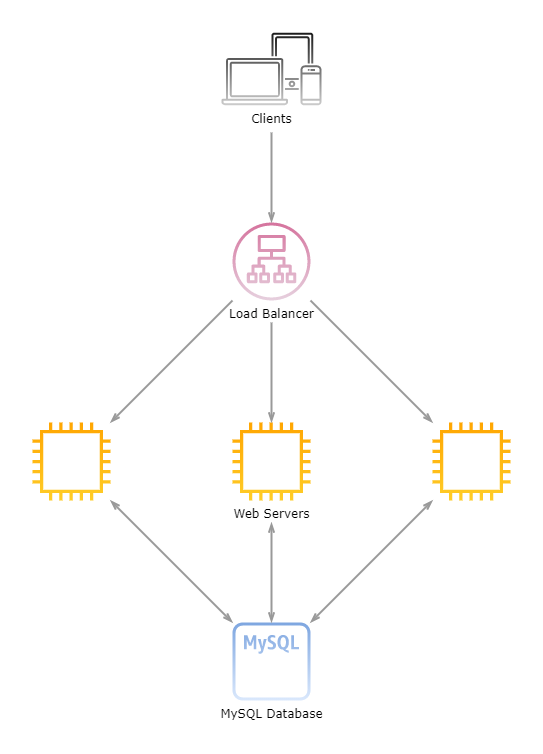

The diagram above was exported from draw.io. Its source (the exported page's mxGraphModel, read from the mxfile embedded in the PNG):
<mxGraphModel dx="1422" dy="724" grid="1" gridSize="10" guides="1" tooltips="1" connect="1" arrows="1" fold="1" page="1" pageScale="1" pageWidth="1169" pageHeight="827" math="0" shadow="0">
  <root>
    <mxCell id="0" />
    <mxCell id="1" parent="0" />
    <mxCell id="irAfa23luCG698DySwAS-3" value="Clients" style="outlineConnect=0;strokeColor=#666666;dashed=0;verticalLabelPosition=bottom;verticalAlign=top;align=center;html=1;fontSize=12;fontStyle=0;aspect=fixed;shape=mxgraph.aws4.illustration_devices;pointerEvents=1;fontFamily=Verdana;gradientDirection=north;gradientColor=#1A1A1A;fillColor=#CCCCCC;" vertex="1" parent="1">
      <mxGeometry x="549" y="50" width="100" height="73" as="geometry" />
    </mxCell>
    <mxCell id="irAfa23luCG698DySwAS-5" value="Load Balancer" style="outlineConnect=0;gradientColor=#d5739d;fillColor=#e6d0de;strokeColor=#996185;dashed=0;verticalLabelPosition=bottom;verticalAlign=top;align=center;html=1;fontSize=12;fontStyle=0;aspect=fixed;pointerEvents=1;shape=mxgraph.aws4.application_load_balancer;gradientDirection=north;fontFamily=Verdana;" vertex="1" parent="1">
      <mxGeometry x="560" y="240" width="78" height="78" as="geometry" />
    </mxCell>
    <mxCell id="irAfa23luCG698DySwAS-7" value="MySQL Database" style="outlineConnect=0;gradientColor=#7ea6e0;fillColor=#dae8fc;strokeColor=#6c8ebf;dashed=0;verticalLabelPosition=bottom;verticalAlign=top;align=center;html=1;fontSize=12;fontStyle=0;aspect=fixed;pointerEvents=1;shape=mxgraph.aws4.rds_mysql_instance_alt;fontFamily=Verdana;gradientDirection=north;" vertex="1" parent="1">
      <mxGeometry x="560" y="640" width="78" height="78" as="geometry" />
    </mxCell>
    <mxCell id="irAfa23luCG698DySwAS-8" value="" style="edgeStyle=orthogonalEdgeStyle;html=1;endArrow=openThin;elbow=vertical;startArrow=none;endFill=0;rounded=0;fontFamily=Verdana;fontColor=#333333;strokeWidth=2;fillColor=#d0cee2;strokeColor=#999999;" edge="1" parent="1" target="irAfa23luCG698DySwAS-5">
      <mxGeometry width="100" relative="1" as="geometry">
        <mxPoint x="599" y="150" as="sourcePoint" />
        <mxPoint x="590" y="220" as="targetPoint" />
      </mxGeometry>
    </mxCell>
    <mxCell id="irAfa23luCG698DySwAS-9" value="Web Servers" style="outlineConnect=0;gradientColor=#ffa500;fillColor=#ffcd28;strokeColor=#d79b00;dashed=0;verticalLabelPosition=bottom;verticalAlign=top;align=center;html=1;fontSize=12;fontStyle=0;aspect=fixed;pointerEvents=1;shape=mxgraph.aws4.instance2;gradientDirection=north;fontFamily=Verdana;" vertex="1" parent="1">
      <mxGeometry x="560" y="440" width="78" height="78" as="geometry" />
    </mxCell>
    <mxCell id="irAfa23luCG698DySwAS-10" value="" style="outlineConnect=0;gradientColor=#ffa500;fillColor=#ffcd28;strokeColor=#d79b00;dashed=0;verticalLabelPosition=bottom;verticalAlign=top;align=center;html=1;fontSize=12;fontStyle=0;aspect=fixed;pointerEvents=1;shape=mxgraph.aws4.instance2;gradientDirection=north;fontFamily=Verdana;" vertex="1" parent="1">
      <mxGeometry x="760" y="440" width="78" height="78" as="geometry" />
    </mxCell>
    <mxCell id="irAfa23luCG698DySwAS-11" value="" style="outlineConnect=0;gradientColor=#ffa500;fillColor=#ffcd28;strokeColor=#d79b00;dashed=0;verticalLabelPosition=bottom;verticalAlign=top;align=center;html=1;fontSize=12;fontStyle=0;aspect=fixed;pointerEvents=1;shape=mxgraph.aws4.instance2;gradientDirection=north;fontFamily=Verdana;" vertex="1" parent="1">
      <mxGeometry x="360" y="440" width="78" height="78" as="geometry" />
    </mxCell>
    <mxCell id="irAfa23luCG698DySwAS-12" value="" style="html=1;endArrow=openThin;elbow=vertical;startArrow=none;endFill=0;rounded=0;fontFamily=Verdana;fontColor=#333333;strokeWidth=2;fillColor=#d0cee2;strokeColor=#999999;" edge="1" parent="1" source="irAfa23luCG698DySwAS-5" target="irAfa23luCG698DySwAS-10">
      <mxGeometry width="100" relative="1" as="geometry">
        <mxPoint x="750" y="240" as="sourcePoint" />
        <mxPoint x="750" y="330" as="targetPoint" />
      </mxGeometry>
    </mxCell>
    <mxCell id="irAfa23luCG698DySwAS-13" value="" style="html=1;endArrow=openThin;elbow=vertical;startArrow=none;endFill=0;rounded=0;fontFamily=Verdana;fontColor=#333333;strokeWidth=2;fillColor=#d0cee2;strokeColor=#999999;" edge="1" parent="1" source="irAfa23luCG698DySwAS-5" target="irAfa23luCG698DySwAS-11">
      <mxGeometry width="100" relative="1" as="geometry">
        <mxPoint x="647.998786332234" y="289" as="sourcePoint" />
        <mxPoint x="729" y="410" as="targetPoint" />
      </mxGeometry>
    </mxCell>
    <mxCell id="irAfa23luCG698DySwAS-14" value="" style="edgeStyle=orthogonalEdgeStyle;html=1;endArrow=openThin;elbow=vertical;startArrow=none;endFill=0;rounded=0;fontFamily=Verdana;fontColor=#333333;strokeWidth=2;fillColor=#d0cee2;strokeColor=#999999;" edge="1" parent="1" target="irAfa23luCG698DySwAS-9">
      <mxGeometry width="100" relative="1" as="geometry">
        <mxPoint x="599" y="340" as="sourcePoint" />
        <mxPoint x="489" y="410" as="targetPoint" />
      </mxGeometry>
    </mxCell>
    <mxCell id="irAfa23luCG698DySwAS-16" value="" style="html=1;endArrow=openThin;elbow=vertical;startArrow=openThin;endFill=0;rounded=0;fontFamily=Verdana;fontColor=#333333;strokeWidth=2;fillColor=#d0cee2;strokeColor=#999999;startFill=0;" edge="1" parent="1" source="irAfa23luCG698DySwAS-11" target="irAfa23luCG698DySwAS-7">
      <mxGeometry width="100" relative="1" as="geometry">
        <mxPoint x="570.0012136677663" y="289" as="sourcePoint" />
        <mxPoint x="409" y="410" as="targetPoint" />
      </mxGeometry>
    </mxCell>
    <mxCell id="irAfa23luCG698DySwAS-17" value="" style="html=1;endArrow=openThin;elbow=vertical;startArrow=openThin;endFill=0;rounded=0;fontFamily=Verdana;fontColor=#333333;strokeWidth=2;fillColor=#d0cee2;strokeColor=#999999;startFill=0;" edge="1" parent="1" source="irAfa23luCG698DySwAS-10" target="irAfa23luCG698DySwAS-7">
      <mxGeometry width="100" relative="1" as="geometry">
        <mxPoint x="409" y="488" as="sourcePoint" />
        <mxPoint x="570" y="689" as="targetPoint" />
      </mxGeometry>
    </mxCell>
    <mxCell id="irAfa23luCG698DySwAS-19" value="" style="html=1;endArrow=openThin;elbow=vertical;startArrow=openThin;endFill=0;rounded=0;fontFamily=Verdana;fontColor=#333333;strokeWidth=2;fillColor=#d0cee2;strokeColor=#999999;startFill=0;" edge="1" parent="1" target="irAfa23luCG698DySwAS-7">
      <mxGeometry width="100" relative="1" as="geometry">
        <mxPoint x="599" y="540" as="sourcePoint" />
        <mxPoint x="641.5" y="650" as="targetPoint" />
      </mxGeometry>
    </mxCell>
  </root>
</mxGraphModel>